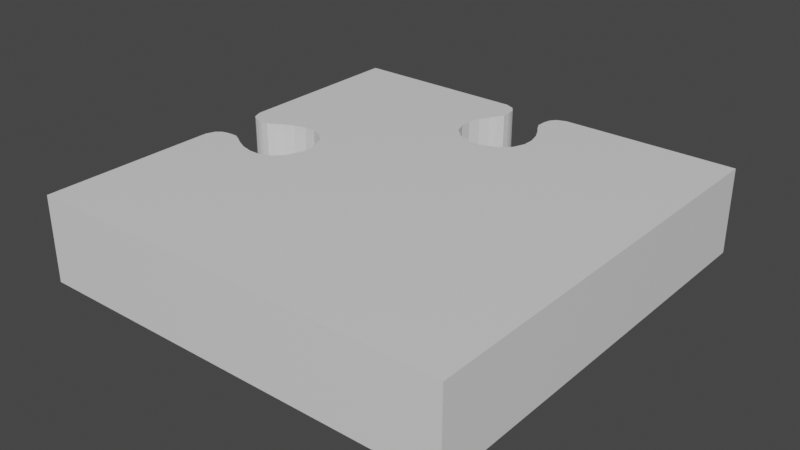 # Source: Puzzle_Corner_00.blend  (saved by Blender 2.80.75; exported with 4.5.12 LTS)
import bpy
from mathutils import Matrix  # noqa: F401  (used for matrix-valued properties, if any)

bpy.ops.wm.read_factory_settings(use_empty=True)
scene = bpy.context.scene
scene.name = 'Scene'

# ---- collections
col_collection = bpy.data.collections.new('Collection'); scene.collection.children.link(col_collection)

# ---- materials (node trees are filled in below, after node groups)
mat_material_001 = bpy.data.materials.new('Material.001')
mat_material_001.alpha_threshold = 0.0
mat_material_001.use_transparent_shadow = False
mat_material_001.line_color = (0.0, 0.0, 0.0, 1.0)

# ---- material node trees
mat_material_001.use_nodes = True; mat_material_001.node_tree.nodes.clear()
_N = mat_material_001.node_tree.nodes; _L = mat_material_001.node_tree.links
n0 = _N.new('ShaderNodeOutputMaterial'); n0.name = 'Material Output'; n0.location = (300, 300)
n1 = _N.new('ShaderNodeBsdfPrincipled'); n1.name = 'Principled BSDF'; n1.location = (10, 300)
n1.distribution = 'GGX'
n1.subsurface_method = 'BURLEY'
n1.inputs[2].default_value = 0.4
n1.inputs[3].default_value = 1.45
n1.inputs[27].default_value = (0.0, 0.0, 0.0, 1.0)
n1.inputs[28].default_value = 1.0
_L.new(n1.outputs[0], n0.inputs[0])
n0.is_active_output = True

# ---- world
world_world = bpy.data.worlds.new('World'); scene.world = world_world
world_world.use_nodes = True; world_world.node_tree.nodes.clear()
_N = world_world.node_tree.nodes; _L = world_world.node_tree.links
n0 = _N.new('ShaderNodeOutputWorld'); n0.name = 'World Output'; n0.location = (300, 300)
n1 = _N.new('ShaderNodeBackground'); n1.name = 'Background'; n1.location = (10, 300)
n1.inputs[0].default_value = (0.05088, 0.05088, 0.05088, 1.0)
_L.new(n1.outputs[0], n0.inputs[0])
n0.is_active_output = True
world_world.color = (0.05088, 0.05088, 0.05088)
world_world.use_sun_shadow = False
world_world.sun_shadow_jitter_overblur = 0.0

# ---- meshes
me_cube_009 = bpy.data.meshes.new('Cube.009')
me_cube_009.from_pydata([(0.5, 0.5, 0.2), (0.5, 0.5, 0.0), (0.5, -0.5, 0.2), (0.5, -0.5, 0.0), (-0.5, 0.5, 0.2), (-0.5, 0.5, 0.0), (-0.5, -0.5, 0.2), (-0.5, -0.5, 0.0), (-0.08327, 0.5, 0.0), (0.08327, 0.5, 0.0), (0.08327, 0.5, 0.2), (-0.08327, 0.5, 0.2), (-0.04742, 0.4559, 0.0), (0.04742, 0.4559, 0.0), (0.04742, 0.4559, 0.2), (-0.04742, 0.4559, 0.2), (-0.06703, 0.4054, 0.0), (0.06703, 0.4054, 0.0), (0.06703, 0.4054, 0.2), (-0.06703, 0.4054, 0.2), (-0.07878, 0.3812, 0.0), (0.07878, 0.3812, 0.0), (0.07878, 0.3812, 0.2), (-0.07878, 0.3812, 0.2), (-0.08611, 0.3528, 0.0), (0.08611, 0.3528, 0.0), (0.08611, 0.3528, 0.2), (-0.08611, 0.3528, 0.2), (-0.08611, 0.3258, 0.0), (0.08611, 0.3258, 0.0), (0.08611, 0.3258, 0.2), (-0.08611, 0.3258, 0.2), (-0.07535, 0.2975, 0.0), (0.07535, 0.2975, 0.0), (0.07535, 0.2975, 0.2), (-0.07535, 0.2975, 0.2), (-0.05331, 0.2759, 0.0), (0.05331, 0.2759, 0.0), (0.05331, 0.2759, 0.2), (-0.05331, 0.2759, 0.2), (-0.01387, 0.2607, 0.0), (0.01387, 0.2607, 0.0), (0.01387, 0.2607, 0.2), (-0.01387, 0.2607, 0.2), (-0.0522, 0.4795, 0.0), (-0.0522, 0.4795, 0.2), (0.0522, 0.4795, 0.2), (0.0522, 0.4795, 0.0), (-0.05719, 0.4204, 0.0), (-0.05719, 0.4204, 0.2), (0.05719, 0.4204, 0.2), (0.05719, 0.4204, 0.0), (-0.04772, 0.4382, 0.2), (0.04772, 0.4382, 0.2), (0.04772, 0.4382, 0.0), (-0.04772, 0.4382, 0.0), (-0.04878, 0.4669, 0.0), (0.04878, 0.4669, 0.0), (-0.04878, 0.4669, 0.2), (0.04878, 0.4669, 0.2), (-0.06152, 0.4915, 0.2), (0.06152, 0.4915, 0.2), (-0.06152, 0.4915, 0.0), (0.06152, 0.4915, 0.0), (-0.5, -0.08327, 7.451e-09), (-0.5, 0.08327, 7.451e-09), (-0.5, 0.08327, 0.2), (-0.5, -0.08327, 0.2), (-0.4559, -0.04742, 7.451e-09), (-0.4559, 0.04742, 7.451e-09), (-0.4559, 0.04742, 0.2), (-0.4559, -0.04742, 0.2), (-0.4054, -0.06703, 7.451e-09), (-0.4054, 0.06703, 7.451e-09), (-0.4054, 0.06703, 0.2), (-0.4054, -0.06703, 0.2), (-0.3812, -0.07878, 7.451e-09), (-0.3812, 0.07878, 7.451e-09), (-0.3812, 0.07878, 0.2), (-0.3812, -0.07878, 0.2), (-0.3528, -0.08611, 7.451e-09), (-0.3528, 0.08611, 7.451e-09), (-0.3528, 0.08611, 0.2), (-0.3528, -0.08611, 0.2), (-0.3258, -0.08611, 7.451e-09), (-0.3258, 0.08611, 7.451e-09), (-0.3258, 0.08611, 0.2), (-0.3258, -0.08611, 0.2), (-0.2975, -0.07535, 7.451e-09), (-0.2975, 0.07535, 7.451e-09), (-0.2975, 0.07535, 0.2), (-0.2975, -0.07535, 0.2), (-0.2759, -0.05331, 7.451e-09), (-0.2759, 0.05331, 7.451e-09), (-0.2759, 0.05331, 0.2), (-0.2759, -0.05331, 0.2), (-0.2607, -0.01387, 7.451e-09), (-0.2607, 0.01387, 7.451e-09), (-0.2607, 0.01387, 0.2), (-0.2607, -0.01387, 0.2), (-0.4795, -0.0522, 7.451e-09), (-0.4795, -0.0522, 0.2), (-0.4795, 0.0522, 0.2), (-0.4795, 0.0522, 7.451e-09), (-0.4204, -0.05719, 7.451e-09), (-0.4204, -0.05719, 0.2), (-0.4204, 0.05719, 0.2), (-0.4204, 0.05719, 7.451e-09), (-0.4382, -0.04772, 0.2), (-0.4382, 0.04772, 0.2), (-0.4382, 0.04772, 7.451e-09), (-0.4382, -0.04772, 7.451e-09), (-0.4669, -0.04878, 7.451e-09), (-0.4669, 0.04878, 7.451e-09), (-0.4669, -0.04878, 0.2), (-0.4669, 0.04878, 0.2), (-0.4915, -0.06152, 0.2), (-0.4915, 0.06152, 0.2), (-0.4915, -0.06152, 7.451e-09), (-0.4915, 0.06152, 7.451e-09)], [], [(3, 2, 6, 7), (1, 0, 2, 3), (58, 15, 12, 56), (49, 19, 16, 48), (57, 13, 14, 59), (17, 21, 22, 18), (51, 17, 18, 50), (19, 23, 20, 16), (27, 31, 28, 24), (23, 27, 24, 20), (21, 25, 26, 22), (29, 33, 34, 30), (25, 29, 30, 26), (35, 39, 36, 32), (31, 35, 32, 28), (33, 37, 38, 34), (41, 40, 43, 42), (37, 41, 42, 38), (39, 43, 40, 36), (63, 47, 46, 61), (1, 9, 10, 0), (60, 45, 44, 62), (5, 4, 11, 8), (54, 51, 50, 53), (52, 49, 48, 55), (15, 52, 55, 12), (13, 54, 53, 14), (47, 57, 59, 46), (45, 58, 56, 44), (11, 60, 62, 8), (9, 63, 61, 10), (114, 71, 68, 112), (105, 75, 72, 104), (113, 69, 70, 115), (73, 77, 78, 74), (107, 73, 74, 106), (75, 79, 76, 72), (83, 87, 84, 80), (79, 83, 80, 76), (77, 81, 82, 78), (85, 89, 90, 86), (81, 85, 86, 82), (91, 95, 92, 88), (87, 91, 88, 84), (89, 93, 94, 90), (97, 96, 99, 98), (93, 97, 98, 94), (95, 99, 96, 92), (119, 103, 102, 117), (116, 101, 100, 118), (110, 107, 106, 109), (108, 105, 104, 111), (71, 108, 111, 68), (69, 110, 109, 70), (103, 113, 115, 102), (101, 114, 112, 100), (67, 116, 118, 64), (65, 119, 117, 66), (7, 6, 67, 64), (5, 65, 66, 4), (106, 74, 66), (3, 7, 64, 118, 100, 112, 68, 111, 104, 72, 76, 80, 84, 88, 92, 96, 97, 93, 89, 85, 81, 77, 73, 107, 110, 69, 113, 103, 119, 65, 5, 8, 62, 44, 56, 12, 55, 48, 16, 20, 24, 28, 32, 36, 40, 41, 37, 33, 29, 25, 21, 17, 51, 54, 13, 57, 47, 63, 9, 1), (6, 2, 91), (2, 0, 34), (38, 2, 34), (0, 10, 22), (10, 61, 46), (18, 10, 50), (46, 59, 10), (59, 14, 10), (14, 53, 50), (14, 50, 10), (10, 18, 22), (116, 67, 101), (67, 6, 79), (75, 67, 79), (114, 101, 67), (108, 71, 105), (71, 114, 67), (105, 71, 67), (75, 105, 67), (0, 22, 26), (0, 26, 30), (83, 79, 6), (87, 83, 6), (0, 30, 34), (91, 87, 6), (95, 91, 2), (2, 38, 42), (2, 42, 99), (95, 2, 99), (42, 43, 99), (99, 43, 98), (43, 39, 98), (98, 39, 94), (39, 35, 94), (94, 35, 90), (35, 31, 90), (90, 31, 86), (31, 27, 4), (86, 31, 4), (27, 23, 4), (82, 86, 4), (19, 49, 11), (49, 52, 15), (23, 19, 11), (4, 23, 11), (78, 82, 4), (49, 15, 11), (15, 58, 11), (58, 45, 11), (45, 60, 11), (4, 66, 78), (66, 117, 102), (102, 115, 66), (115, 70, 66), (70, 109, 106), (74, 78, 66), (70, 106, 66)])
_uv = me_cube_009.uv_layers.new(name='UVMap')
_uv.uv.foreach_set('vector', [0.5, 0.5, 0.5, 0.5, 0.5, 0.5, 0.5, 0.5, 0.5, 0.5, 0.5, 0.5, 0.5, 0.5, 0.5, 0.5, 0.5, 0.5, 0.5, 0.5, 0.5, 0.5, 0.5, 0.5, 0.5, 0.5, 0.5, 0.5, 0.5, 0.5, 0.5, 0.5, 0.5, 0.5, 0.5, 0.5, 0.5, 0.5, 0.5, 0.5, 0.5, 0.5, 0.5, 0.5, 0.5, 0.5, 0.5, 0.5, 0.5, 0.5, 0.5, 0.5, 0.5, 0.5, 0.5, 0.5, 0.5, 0.5, 0.5, 0.5, 0.5, 0.5, 0.5, 0.5, 0.5, 0.5, 0.5, 0.5, 0.5, 0.5, 0.5, 0.5, 0.5, 0.5, 0.5, 0.5, 0.5, 0.5, 0.5, 0.5, 0.5, 0.5, 0.5, 0.5, 0.5, 0.5, 0.5, 0.5, 0.5, 0.5, 0.5, 0.5, 0.5, 0.5, 0.5, 0.5, 0.5, 0.5, 0.5, 0.5, 0.5, 0.5, 0.5, 0.5, 0.5, 0.5, 0.5, 0.5, 0.5, 0.5, 0.5, 0.5, 0.5, 0.5, 0.5, 0.5, 0.5, 0.5, 0.5, 0.5, 0.5, 0.5, 0.5, 0.5, 0.5, 0.5, 0.5, 0.5, 0.5, 0.5, 0.5, 0.5, 0.5, 0.5, 0.5, 0.5, 0.5, 0.5, 0.5, 0.5, 0.5, 0.5, 0.5, 0.5, 0.5, 0.5, 0.5, 0.5, 0.5, 0.5, 0.5, 0.5, 0.5, 0.5, 0.5, 0.5, 0.5, 0.5, 0.5, 0.5, 0.5, 0.5, 0.5, 0.5, 0.5, 0.5, 0.5, 0.5, 0.5, 0.5, 0.5, 0.5, 0.5, 0.5, 0.5, 0.5, 0.5, 0.5, 0.5, 0.5, 0.5, 0.5, 0.5, 0.5, 0.5, 0.5, 0.5, 0.5, 0.5, 0.5, 0.5, 0.5, 0.5, 0.5, 0.5, 0.5, 0.5, 0.5, 0.5, 0.5, 0.5, 0.5, 0.5, 0.5, 0.5, 0.5, 0.5, 0.5, 0.5, 0.5, 0.5, 0.5, 0.5, 0.5, 0.5, 0.5, 0.5, 0.5, 0.5, 0.5, 0.5, 0.5, 0.5, 0.5, 0.5, 0.5, 0.5, 0.5, 0.5, 0.5, 0.5, 0.5, 0.5, 0.5, 0.5, 0.5, 0.5, 0.5, 0.5, 0.5, 0.5, 0.5, 0.5, 0.5, 0.5, 0.5, 0.5, 0.5, 0.5, 0.5, 0.5, 0.5, 0.5, 0.5, 0.5, 0.5, 0.5, 0.5, 0.5, 0.5, 0.5, 0.5, 0.5, 0.5, 0.5, 0.5, 0.5, 0.5, 0.5, 0.5, 0.5, 0.5, 0.5, 0.5, 0.5, 0.5, 0.5, 0.5, 0.5, 0.5, 0.5, 0.5, 0.5, 0.5, 0.5, 0.5, 0.5, 0.5, 0.5, 0.5, 0.5, 0.5, 0.5, 0.5, 0.5, 0.5, 0.5, 0.5, 0.5, 0.5, 0.5, 0.5, 0.5, 0.5, 0.5, 0.5, 0.5, 0.5, 0.5, 0.5, 0.5, 0.5, 0.5, 0.5, 0.5, 0.5, 0.5, 0.5, 0.5, 0.5, 0.5, 0.5, 0.5, 0.5, 0.5, 0.5, 0.5, 0.5, 0.5, 0.5, 0.5, 0.5, 0.5, 0.5, 0.5, 0.5, 0.5, 0.5, 0.5, 0.5, 0.5, 0.5, 0.5, 0.5, 0.5, 0.5, 0.5, 0.5, 0.5, 0.5, 0.5, 0.5, 0.5, 0.5, 0.5, 0.5, 0.5, 0.5, 0.5, 0.5, 0.5, 0.5, 0.5, 0.5, 0.5, 0.5, 0.5, 0.5, 0.5, 0.5, 0.5, 0.5, 0.5, 0.5, 0.5, 0.5, 0.5, 0.5, 0.5, 0.5, 0.5, 0.5, 0.5, 0.5, 0.5, 0.5, 0.5, 0.5, 0.5, 0.5, 0.5, 0.5, 0.5, 0.5, 0.5, 0.5, 0.5, 0.5, 0.5, 0.5, 0.5, 0.5, 0.5, 0.5, 0.5, 0.5, 0.5, 0.5, 0.5, 0.5, 0.5, 0.5, 0.5, 0.5, 0.5, 0.5, 0.5, 0.5, 0.5, 0.5, 0.5, 0.5, 0.5, 0.5, 0.5, 0.5, 0.5, 0.5, 0.5, 0.5, 0.5, 0.5, 0.5, 0.5, 0.5, 0.5, 0.5, 0.5, 0.5, 0.5, 0.5, 0.5, 0.5, 0.5, 0.5, 0.5, 0.5, 0.5, 0.5, 0.5, 0.5, 0.5, 0.5, 0.5, 0.5, 0.5, 0.5, 0.5, 0.5, 0.5, 0.5, 0.5, 0.5, 0.5, 0.5, 0.5, 0.5, 0.5, 0.5, 0.5, 0.5, 0.5, 0.5, 0.5, 0.5, 0.5, 0.5, 0.5, 0.5, 0.5, 0.9204, 0.4428, 0.9054, 0.433, 1.0, 0.4167, 0.5, 0.5, 0.5, 0.5, 0.5, 0.5, 0.5, 0.5, 0.5, 0.5, 0.5, 0.5, 0.5, 0.5, 0.5, 0.5, 0.5, 0.5, 0.5, 0.5, 0.5, 0.5, 0.5, 0.5, 0.5, 0.5, 0.5, 0.5, 0.5, 0.5, 0.5, 0.5, 0.5, 0.5, 0.5, 0.5, 0.5, 0.5, 0.5, 0.5, 0.5, 0.5, 0.5, 0.5, 0.5, 0.5, 0.5, 0.5, 0.5, 0.5, 0.5, 0.5, 0.5, 0.5, 0.5, 0.5, 0.5, 0.5, 0.5, 0.5, 0.5, 0.5, 0.5, 0.5, 0.5, 0.5, 0.5, 0.5, 0.5, 0.5, 0.5, 0.5, 0.5, 0.5, 0.5, 0.5, 0.5, 0.5, 0.5, 0.5, 0.5, 0.5, 0.5, 0.5, 0.5, 0.5, 0.5, 0.5, 0.5, 0.5, 0.5, 0.5, 0.5, 0.5, 0.5, 0.5, 0.5, 0.5, 0.5, 0.5, 0.5, 0.5, 0.5, 0.5, 0.5, 0.5, 0.5, 0.5, 0.5, 0.5, 0.5, 0.5, 0.5, 0.5, 0.5, 0.5, 0.5, 0.5, 0.5, 0.5, 1.0, 1.0, 0.0, 1.0, 0.7975, 0.5753, 0.0, 1.0, 0.0, 0.0, 0.4247, 0.2025, 0.4467, 0.2241, 0.0, 1.0, 0.4247, 0.2025, 0.0, 0.0, 0.4167, 0.0, 0.4212, 0.1188, 0.4167, 0.0, 0.4385, 0.00848, 0.4478, 0.02053, 0.433, 0.09462, 0.4167, 0.0, 0.4428, 0.07957, 0.4478, 0.02053, 0.4512, 0.03309, 0.4167, 0.0, 0.4512, 0.03309, 0.4526, 0.04412, 0.4167, 0.0, 0.4526, 0.04412, 0.4523, 0.06184, 0.4428, 0.07957, 0.4526, 0.04412, 0.4428, 0.07957, 0.4167, 0.0, 0.4167, 0.0, 0.433, 0.09462, 0.4212, 0.1188, 0.9915, 0.5615, 1.0, 0.5833, 0.9795, 0.5522, 1.0, 0.5833, 1.0, 1.0, 0.8812, 0.5788, 0.9054, 0.567, 1.0, 0.5833, 0.8812, 0.5788, 0.9669, 0.5488, 0.9795, 0.5522, 1.0, 0.5833, 0.9382, 0.5477, 0.9559, 0.5474, 0.9204, 0.5572, 0.9559, 0.5474, 0.9669, 0.5488, 1.0, 0.5833, 0.9204, 0.5572, 0.9559, 0.5474, 1.0, 0.5833, 0.9054, 0.567, 0.9204, 0.5572, 1.0, 0.5833, 0.0, 0.0, 0.4212, 0.1188, 0.4139, 0.1472, 0.0, 0.0, 0.4139, 0.1472, 0.4139, 0.1742, 0.8528, 0.5861, 0.8812, 0.5788, 1.0, 1.0, 0.8258, 0.5861, 0.8528, 0.5861, 1.0, 1.0, 0.0, 0.0, 0.4139, 0.1742, 0.4247, 0.2025, 0.7975, 0.5753, 0.8258, 0.5861, 1.0, 1.0, 0.7759, 0.5533, 0.7975, 0.5753, 0.0, 1.0, 0.0, 1.0, 0.4467, 0.2241, 0.4861, 0.2393, 0.0, 1.0, 0.4861, 0.2393, 0.7607, 0.5139, 0.7759, 0.5533, 0.0, 1.0, 0.7607, 0.5139, 0.4861, 0.2393, 0.5139, 0.2393, 0.7607, 0.5139, 0.7607, 0.5139, 0.5139, 0.2393, 0.7607, 0.4861, 0.5139, 0.2393, 0.5533, 0.2241, 0.7607, 0.4861, 0.7607, 0.4861, 0.5533, 0.2241, 0.7759, 0.4467, 0.5533, 0.2241, 0.5753, 0.2025, 0.7759, 0.4467, 0.7759, 0.4467, 0.5753, 0.2025, 0.7975, 0.4247, 0.5753, 0.2025, 0.5861, 0.1742, 0.7975, 0.4247, 0.7975, 0.4247, 0.5861, 0.1742, 0.8258, 0.4139, 0.5861, 0.1742, 0.5861, 0.1472, 1.0, 0.0, 0.8258, 0.4139, 0.5861, 0.1742, 1.0, 0.0, 0.5861, 0.1472, 0.5788, 0.1188, 1.0, 0.0, 0.8528, 0.4139, 0.8258, 0.4139, 1.0, 0.0, 0.567, 0.09462, 0.5572, 0.07957, 0.5833, 0.0, 0.5572, 0.07957, 0.5477, 0.06184, 0.5474, 0.04412, 0.5788, 0.1188, 0.567, 0.09462, 0.5833, 0.0, 1.0, 0.0, 0.5788, 0.1188, 0.5833, 0.0, 0.8812, 0.4212, 0.8528, 0.4139, 1.0, 0.0, 0.5572, 0.07957, 0.5474, 0.04412, 0.5833, 0.0, 0.5474, 0.04412, 0.5488, 0.03309, 0.5833, 0.0, 0.5488, 0.03309, 0.5522, 0.02053, 0.5833, 0.0, 0.5522, 0.02053, 0.5615, 0.00848, 0.5833, 0.0, 1.0, 0.0, 1.0, 0.4167, 0.8812, 0.4212, 1.0, 0.4167, 0.9915, 0.4385, 0.9795, 0.4478, 0.9795, 0.4478, 0.9669, 0.4512, 1.0, 0.4167, 0.9669, 0.4512, 0.9559, 0.4526, 1.0, 0.4167, 0.9559, 0.4526, 0.9382, 0.4523, 0.9204, 0.4428, 0.9054, 0.433, 0.8812, 0.4212, 1.0, 0.4167, 0.9559, 0.4526, 0.9204, 0.4428, 1.0, 0.4167])
me_cube_009.materials.append(mat_material_001)
me_cube_009.use_remesh_preserve_volume = False
me_cube_009.use_remesh_preserve_attributes = False
me_cube_009.use_mirror_vertex_groups = False
me_cube_009.update()

# ---- objects
ob_corner_00 = bpy.data.objects.new('Corner_00', me_cube_009)

# ---- transforms, parenting, visibility, modifiers, constraints
ob_corner_00.location = (0.0, 0.0, 0.0)
ob_corner_00.lock_rotations_4d = False
ob_corner_00.empty_display_type = 'ARROWS'
ob_corner_00.lineart.crease_threshold = 0.0

# ---- collection membership
col_collection.objects.link(ob_corner_00)

# ---- scene / render settings (as saved in the file)
scene.frame_start = 1; scene.frame_end = 250; scene.frame_set(1)
scene.render.engine = 'BLENDER_EEVEE_NEXT'
scene.cycles.use_denoising = False
scene.cycles.samples = 128
scene.cycles.sampling_pattern = 'TABULATED_SOBOL'
scene.cycles.use_adaptive_sampling = False
scene.cycles.use_light_tree = False
scene.view_settings.view_transform = 'Filmic'
bpy.context.view_layer.update()

# ---- added for rendering (the .blend has no active camera and no usable light): camera, sun
cam_auto = bpy.data.cameras.new('AutoCamera')
cam_auto.lens = 50.0
cam_auto.sensor_width = 36.0
cam_auto.clip_end = 1000.0
ob_auto_camera = bpy.data.objects.new('AutoCamera', cam_auto)
scene.collection.objects.link(ob_auto_camera)
ob_auto_camera.location = (1.32149, -1.58578, 1.15719)
ob_auto_camera.rotation_euler = (1.09748, -7.21219e-08, 0.694738)
scene.camera = ob_auto_camera
light_auto_sun = bpy.data.lights.new('AutoSun', 'SUN')
light_auto_sun.energy = 3.0
light_auto_sun.angle = 0.0523599
ob_auto_sun = bpy.data.objects.new('AutoSun', light_auto_sun)
scene.collection.objects.link(ob_auto_sun)
ob_auto_sun.rotation_euler = (0.872665, 0.174533, 0.523599)
bpy.context.view_layer.update()
